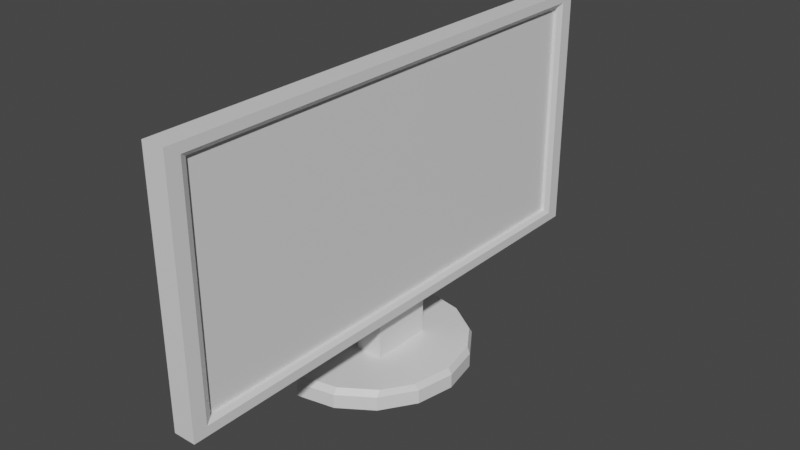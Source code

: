 # Source: Scherm.blend  (saved by Blender 2.93.21; exported with 4.5.12 LTS)
import bpy
from mathutils import Matrix  # noqa: F401  (used for matrix-valued properties, if any)

bpy.ops.wm.read_factory_settings(use_empty=True)
scene = bpy.context.scene
scene.name = 'Scene'

# ---- collections
col_collection = bpy.data.collections.new('Collection'); scene.collection.children.link(col_collection)

# ---- materials (node trees are filled in below, after node groups)
mat_material = bpy.data.materials.new('Material')
mat_material.alpha_threshold = 0.0
mat_material.use_transparent_shadow = False
mat_material.line_color = (0.0, 0.0, 0.0, 1.0)

# ---- material node trees
mat_material.use_nodes = True; mat_material.node_tree.nodes.clear()
_N = mat_material.node_tree.nodes; _L = mat_material.node_tree.links
n0 = _N.new('ShaderNodeOutputMaterial'); n0.name = 'Material Output'; n0.location = (300, 300)
n1 = _N.new('ShaderNodeBsdfPrincipled'); n1.name = 'Principled BSDF'; n1.location = (10, 300)
n1.distribution = 'GGX'
n1.subsurface_method = 'BURLEY'
n1.inputs[2].default_value = 0.4
n1.inputs[3].default_value = 1.45
n1.inputs[27].default_value = (0.0, 0.0, 0.0, 1.0)
n1.inputs[28].default_value = 1.0
_L.new(n1.outputs[0], n0.inputs[0])
n0.is_active_output = True

# ---- world
world_world = bpy.data.worlds.new('World'); scene.world = world_world
world_world.use_nodes = True; world_world.node_tree.nodes.clear()
_N = world_world.node_tree.nodes; _L = world_world.node_tree.links
n0 = _N.new('ShaderNodeOutputWorld'); n0.name = 'World Output'; n0.location = (300, 300)
n1 = _N.new('ShaderNodeBackground'); n1.name = 'Background'; n1.location = (10, 300)
n1.inputs[0].default_value = (0.05088, 0.05088, 0.05088, 1.0)
_L.new(n1.outputs[0], n0.inputs[0])
n0.is_active_output = True
world_world.color = (0.05088, 0.05088, 0.05088)
world_world.use_sun_shadow = False
world_world.sun_shadow_jitter_overblur = 0.0

# ---- meshes
me_cube_002 = bpy.data.meshes.new('Cube.002')
me_cube_002.from_pydata([(-0.05586, 0.1, 0.0), (-0.01759, 0.09239, 0.0), (0.01485, 0.07071, 0.0), (0.03653, 0.03827, 0.0), (0.04414, -4.796e-09, 0.0), (0.03653, -0.03827, 0.0), (0.01485, -0.07071, 0.0), (-0.01759, -0.09239, 0.0), (-0.05586, -0.1, 0.0), (-0.05586, 0.09563, 0.02), (-0.05586, 0.1, 0.01404), (-0.01759, 0.08799, 0.02), (-0.01759, 0.09239, 0.01404), (0.01485, 0.06624, 0.02), (0.01485, 0.07071, 0.01404), (0.0325, 0.03975, 0.02), (0.03653, 0.03827, 0.01404), (0.04041, -4.668e-09, 0.02), (0.04414, -4.796e-09, 0.01404), (0.0325, -0.03975, 0.02), (0.03653, -0.03827, 0.01404), (0.01485, -0.06624, 0.02), (0.01485, -0.07071, 0.01404), (-0.01759, -0.08799, 0.02), (-0.01759, -0.09239, 0.01404), (-0.05586, -0.1, 0.01404), (-0.05586, -0.09563, 0.02), (-0.02153, -0.2639, 0.07193), (-0.02153, -0.2639, 0.3148), (-0.02153, 0.2361, 0.07193), (-0.02153, 0.2361, 0.3148), (0.0007113, 0.2361, 0.3148), (0.0007113, 0.2361, 0.07193), (0.0007113, -0.2639, 0.07193), (0.0007113, -0.2639, 0.3148), (-0.005165, 0.2164, 0.3016), (-0.005165, 0.2164, 0.08515), (-0.005165, -0.2441, 0.08515), (-0.005165, -0.2441, 0.3016), (-0.001896, -0.2441, 0.08515), (0.0007113, -0.2501, 0.08116), (0.0007113, -0.2501, 0.3056), (-0.001896, -0.2441, 0.3016), (-0.001896, 0.2164, 0.08515), (0.0007113, 0.2223, 0.08116), (0.0007113, 0.2223, 0.3056), (-0.001896, 0.2164, 0.3016), (-0.018, 0.03487, 0.2172), (-0.018, 0.03487, 0.01483), (-0.018, -0.02826, 0.2172), (-0.018, -0.02826, 0.01483), (-0.04557, 0.03487, 0.2172), (-0.04557, 0.03487, 0.01483), (-0.04557, -0.02826, 0.2172), (-0.04557, -0.02826, 0.01483), (-0.018, 0.03487, 0.1779), (-0.04557, -0.02826, 0.1779), (-0.018, -0.02826, 0.1779), (-0.04557, 0.03487, 0.1779), (-0.01385, 0.03487, 0.2172), (-0.01385, -0.02826, 0.2172), (-0.01385, 0.03487, 0.1779), (-0.01385, -0.02826, 0.1779)], [], [(8, 25, 26), (13, 11, 23, 21), (15, 13, 21, 19), (17, 15, 19), (5, 20, 22, 6), (6, 22, 24, 7), (7, 24, 25, 8), (4, 18, 20, 5), (3, 16, 18, 4), (2, 14, 16, 3), (0, 10, 12, 1), (1, 12, 14, 2), (12, 10, 9, 11), (14, 12, 11, 13), (16, 14, 13, 15), (18, 16, 15, 17), (20, 18, 17, 19), (22, 20, 19, 21), (24, 22, 21, 23), (25, 24, 23, 26), (11, 9, 26, 23), (0, 8, 26, 9), (10, 0, 9), (27, 28, 30, 29), (29, 30, 31, 32), (43, 46, 35, 36), (33, 34, 28, 27), (29, 32, 33, 27), (31, 30, 28, 34), (42, 39, 37, 38), (46, 42, 38, 35), (44, 40, 33, 32), (36, 35, 38, 37), (45, 44, 32, 31), (41, 45, 31, 34), (40, 41, 34, 33), (46, 43, 44, 45), (40, 44, 43, 39), (45, 41, 42, 46), (41, 40, 39, 42), (39, 43, 36, 37), (47, 51, 53, 49), (57, 49, 53, 56), (56, 53, 51, 58), (57, 55, 61, 62), (58, 51, 47, 55), (52, 58, 55, 48), (48, 55, 57, 50), (54, 56, 58, 52), (50, 57, 56, 54), (47, 49, 60, 59), (49, 57, 62, 60), (55, 47, 59, 61)])
_uv = me_cube_002.uv_layers.new(name='UVMap')
_uv.uv.foreach_set('vector', [0.1512, 0.652, 0.1696, 0.652, 0.1773, 0.6577, 0.06019, 0.7292, 0.1005, 0.7, 0.1007, 0.9207, 0.06036, 0.8897, 0.03869, 0.7608, 0.06019, 0.7292, 0.06036, 0.8897, 0.0388, 0.8572, 0.02874, 0.8089, 0.03869, 0.7608, 0.0388, 0.8572, 0.01106, 0.8647, 0.02939, 0.8575, 0.0565, 0.8988, 0.04181, 0.9121, 0.04181, 0.9121, 0.0565, 0.8988, 0.09768, 0.9304, 0.08718, 0.9477, 0.08718, 0.9477, 0.09768, 0.9304, 0.1484, 0.9514, 0.1401, 0.971, 0.0, 0.8086, 0.0197, 0.8089, 0.02939, 0.8575, 0.01106, 0.8647, 0.01145, 0.7527, 0.02938, 0.7604, 0.0197, 0.8089, 0.0, 0.8086, 0.04282, 0.7065, 0.0566, 0.7203, 0.02938, 0.7604, 0.01145, 0.7527, 0.141, 0.652, 0.1486, 0.6709, 0.09785, 0.6904, 0.08854, 0.6731, 0.08854, 0.6731, 0.09785, 0.6904, 0.0566, 0.7203, 0.04282, 0.7065, 0.09785, 0.6904, 0.1486, 0.6709, 0.1512, 0.6814, 0.1005, 0.7, 0.0566, 0.7203, 0.09785, 0.6904, 0.1005, 0.7, 0.06019, 0.7292, 0.02938, 0.7604, 0.0566, 0.7203, 0.06019, 0.7292, 0.03869, 0.7608, 0.0197, 0.8089, 0.02938, 0.7604, 0.03869, 0.7608, 0.02874, 0.8089, 0.02939, 0.8575, 0.0197, 0.8089, 0.02874, 0.8089, 0.0388, 0.8572, 0.0565, 0.8988, 0.02939, 0.8575, 0.0388, 0.8572, 0.06036, 0.8897, 0.09768, 0.9304, 0.0565, 0.8988, 0.06036, 0.8897, 0.1007, 0.9207, 0.1484, 0.9514, 0.09768, 0.9304, 0.1007, 0.9207, 0.1512, 0.9408, 0.1005, 0.7, 0.1512, 0.6814, 0.1512, 0.9408, 0.1007, 0.9207, 0.1512, 0.9128, 0.1512, 0.652, 0.1773, 0.6577, 0.1773, 0.9071, 0.1696, 0.9128, 0.1512, 0.9128, 0.1773, 0.9071, 0.3168, 7.884e-08, 0.6335, 0.0, 0.6335, 0.652, 0.3168, 0.652, 0.9157, 0.3168, 0.9157, 7.884e-08, 0.9447, 0.0, 0.9447, 0.3168, 0.9205, 0.3218, 0.9205, 0.5971, 0.9157, 0.5972, 0.9157, 0.3219, 0.3168, 0.652, 0.6335, 0.652, 0.6335, 0.681, 0.3168, 0.681, 0.1512, 0.971, 0.1512, 0.942, 0.8033, 0.942, 0.8033, 0.971, 0.0, 1.0, 3.942e-08, 0.971, 0.652, 0.971, 0.652, 1.0, 0.6335, 0.0, 0.9157, 9.855e-08, 0.9157, 0.004925, 0.6335, 0.004924, 0.9288, 0.6998, 0.9288, 0.3168, 0.9355, 0.3168, 0.9355, 0.6998, 0.3047, 0.634, 0.3047, 0.018, 0.3168, 1.656e-06, 0.3168, 0.652, 0.9157, 0.6051, 0.6335, 0.6051, 0.6335, 0.004924, 0.9157, 0.004925, 0.01203, 0.634, 0.3047, 0.634, 0.3168, 0.652, 1.577e-07, 0.652, 0.01204, 0.01799, 0.01203, 0.634, 1.577e-07, 0.652, 0.0, 0.0, 0.3047, 0.018, 0.01204, 0.01799, 0.0, 0.0, 0.3168, 1.656e-06, 0.9205, 0.5971, 0.9205, 0.3218, 0.9288, 0.3168, 0.9288, 0.6022, 0.9596, 0.0, 0.9596, 0.4374, 0.9521, 0.432, 0.9521, 0.009437, 0.9447, 0.3168, 0.9447, 0.7903, 0.9366, 0.7844, 0.9365, 0.327, 0.92, 0.8978, 0.92, 0.6051, 0.9285, 0.6103, 0.9285, 0.8926, 0.9521, 0.009437, 0.9521, 0.432, 0.9447, 0.432, 0.9447, 0.009492, 0.1773, 0.688, 0.1773, 0.652, 0.2597, 0.652, 0.2597, 0.688, 0.6993, 0.6696, 0.6638, 0.6289, 0.6858, 0.6051, 0.7197, 0.6363, 0.7128, 0.8882, 0.6685, 0.8984, 0.65, 0.8268, 0.6961, 0.8089, 0.6993, 0.6696, 0.6854, 0.768, 0.6796, 0.7644, 0.6936, 0.6714, 0.6961, 0.8089, 0.65, 0.8268, 0.6369, 0.8014, 0.6854, 0.768, 0.9159, 0.7973, 0.6961, 0.8089, 0.6854, 0.768, 0.9143, 0.7611, 0.9143, 0.7611, 0.6854, 0.768, 0.6993, 0.6696, 0.916, 0.6971, 0.92, 0.8775, 0.7128, 0.8882, 0.6961, 0.8089, 0.9159, 0.7973, 0.916, 0.6971, 0.6993, 0.6696, 0.7197, 0.6363, 0.92, 0.6693, 0.1773, 0.688, 0.2597, 0.688, 0.2597, 0.6934, 0.1773, 0.6934, 0.6638, 0.6289, 0.6993, 0.6696, 0.6936, 0.6714, 0.6604, 0.6318, 0.6854, 0.768, 0.6369, 0.8014, 0.6335, 0.7965, 0.6796, 0.7644])
me_cube_002.materials.append(mat_material)
me_cube_002.use_remesh_fix_poles = True
me_cube_002.use_remesh_preserve_attributes = False
me_cube_002.update()

# ---- objects
ob_monitor_001 = bpy.data.objects.new('Monitor.001', me_cube_002)

# ---- transforms, parenting, visibility, modifiers, constraints
ob_monitor_001.location = (0.0, 8.278e-10, 0.0)

# ---- collection membership
col_collection.objects.link(ob_monitor_001)

# ---- scene / render settings (as saved in the file)
scene.frame_start = 1; scene.frame_end = 250; scene.frame_set(1)
scene.render.engine = 'BLENDER_EEVEE_NEXT'
scene.cycles.use_denoising = False
scene.cycles.samples = 128
scene.cycles.sampling_pattern = 'TABULATED_SOBOL'
scene.cycles.use_adaptive_sampling = False
scene.cycles.use_light_tree = False
scene.view_settings.view_transform = 'Filmic'
bpy.context.view_layer.update()

# ---- added for rendering (the .blend has no active camera and no usable light): camera, sun
cam_auto = bpy.data.cameras.new('AutoCamera')
cam_auto.lens = 50.0
cam_auto.sensor_width = 36.0
cam_auto.clip_end = 1000.0
ob_auto_camera = bpy.data.objects.new('AutoCamera', cam_auto)
scene.collection.objects.link(ob_auto_camera)
ob_auto_camera.location = (0.548597, -0.679226, 0.600981)
ob_auto_camera.rotation_euler = (1.09748, -7.21219e-08, 0.694738)
scene.camera = ob_auto_camera
light_auto_sun = bpy.data.lights.new('AutoSun', 'SUN')
light_auto_sun.energy = 3.0
light_auto_sun.angle = 0.0523599
ob_auto_sun = bpy.data.objects.new('AutoSun', light_auto_sun)
scene.collection.objects.link(ob_auto_sun)
ob_auto_sun.rotation_euler = (0.872665, 0.174533, 0.523599)
bpy.context.view_layer.update()
